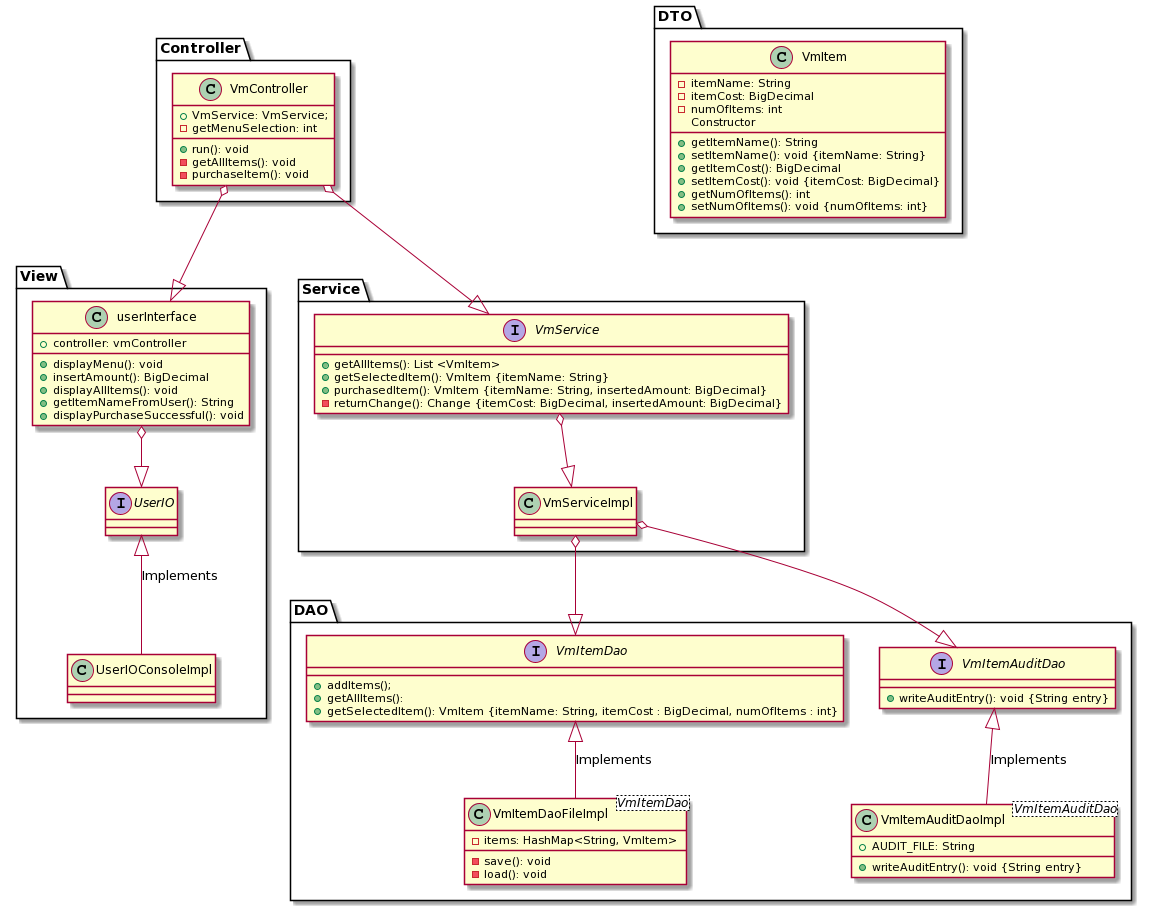

The diagram above was rendered by PlantUML. Its source (embedded in the PNG):
@startuml
package View{
  class userInterface{
    +controller: vmController
    +displayMenu(): void
    +insertAmount(): BigDecimal
    +displayAllItems(): void
    +getItemNameFromUser(): String
    +displayPurchaseSuccessful(): void
  }
  interface UserIO{
  }
  UserIO <|-down- UserIOConsoleImpl: Implements
  userInterface o--|> UserIO
}
package Controller{
VmController o--|> userInterface
  class VmController{
    +VmService: VmService;
    +run(): void
    -getMenuSelection: int
    -getAllItems(): void
    -purchaseItem(): void
  }
}
package Service{
  VmController o--|> VmService
  interface VmService{
    +getAllItems(): List <VmItem>
    +getSelectedItem(): VmItem {itemName: String}
    +purchasedItem(): VmItem {itemName: String, insertedAmount: BigDecimal}
    -returnChange(): Change {itemCost: BigDecimal, insertedAmount: BigDecimal}
  }
  class VmServiceImpl{
  }
 VmService o--|> VmServiceImpl
}
package DAO{
VmServiceImpl o--|> VmItemDao
VmServiceImpl o--|> VmItemAuditDao
  interface VmItemDao{
    +addItems();
    +getAllItems(): 
    +getSelectedItem(): VmItem {itemName: String, itemCost : BigDecimal, numOfItems : int}
}
  class VmItemDaoFileImpl <VmItemDao>{
    -items: HashMap<String, VmItem>
    -save(): void
    -load(): void
  }
  interface VmItemAuditDao{
    +writeAuditEntry(): void {String entry}
  }
  class VmItemAuditDaoImpl<VmItemAuditDao>{
  +AUDIT_FILE: String
  +writeAuditEntry(): void {String entry}
  }
  VmItemDao <|-down- VmItemDaoFileImpl: Implements
  VmItemAuditDao <|-down- VmItemAuditDaoImpl: Implements
}
package DTO{
  class VmItem{
    -itemName: String
    -itemCost: BigDecimal
    -numOfItems: int
Constructor 
    +getItemName(): String
    +setItemName(): void {itemName: String}
    +getItemCost(): BigDecimal
    +setItemCost(): void {itemCost: BigDecimal}
    +getNumOfItems(): int
    +setNumOfItems(): void {numOfItems: int}
  }
}
@enduml